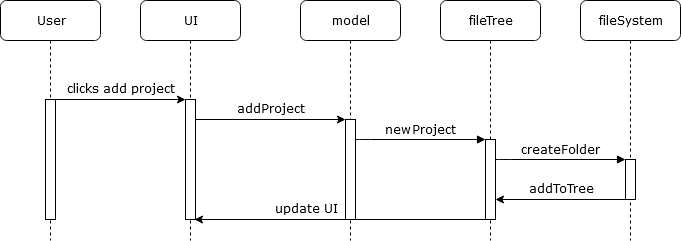

The diagram above was exported from draw.io. Its source (the exported page's mxGraphModel, read from the mxfile embedded in the PNG):
<mxGraphModel dx="1408" dy="794" grid="1" gridSize="10" guides="1" tooltips="1" connect="1" arrows="1" fold="1" page="1" pageScale="1" pageWidth="1100" pageHeight="850" background="#ffffff" math="0" shadow="0">
  <root>
    <mxCell id="0" />
    <mxCell id="1" parent="0" />
    <mxCell id="2" value="UI" style="shape=umlLifeline;perimeter=lifelinePerimeter;whiteSpace=wrap;html=1;container=1;collapsible=0;recursiveResize=0;outlineConnect=0;rounded=1;shadow=0;comic=0;labelBackgroundColor=none;strokeWidth=1;fontFamily=Verdana;fontSize=12;align=center;" vertex="1" parent="1">
      <mxGeometry x="240" y="80" width="100" height="240" as="geometry" />
    </mxCell>
    <mxCell id="3" value="" style="html=1;points=[];perimeter=orthogonalPerimeter;rounded=0;shadow=0;comic=0;labelBackgroundColor=none;strokeWidth=1;fontFamily=Verdana;fontSize=12;align=center;" vertex="1" parent="2">
      <mxGeometry x="45" y="99" width="10" height="120" as="geometry" />
    </mxCell>
    <mxCell id="4" value="model" style="shape=umlLifeline;perimeter=lifelinePerimeter;whiteSpace=wrap;html=1;container=1;collapsible=0;recursiveResize=0;outlineConnect=0;rounded=1;shadow=0;comic=0;labelBackgroundColor=none;strokeWidth=1;fontFamily=Verdana;fontSize=12;align=center;" vertex="1" parent="1">
      <mxGeometry x="400" y="80" width="100" height="240" as="geometry" />
    </mxCell>
    <mxCell id="5" value="" style="html=1;points=[];perimeter=orthogonalPerimeter;rounded=0;shadow=0;comic=0;labelBackgroundColor=none;strokeWidth=1;fontFamily=Verdana;fontSize=12;align=center;" vertex="1" parent="4">
      <mxGeometry x="45" y="119" width="10" height="100" as="geometry" />
    </mxCell>
    <mxCell id="6" value="fileTree" style="shape=umlLifeline;perimeter=lifelinePerimeter;whiteSpace=wrap;html=1;container=1;collapsible=0;recursiveResize=0;outlineConnect=0;rounded=1;shadow=0;comic=0;labelBackgroundColor=none;strokeWidth=1;fontFamily=Verdana;fontSize=12;align=center;" vertex="1" parent="1">
      <mxGeometry x="540" y="80" width="100" height="240" as="geometry" />
    </mxCell>
    <mxCell id="7" value="" style="html=1;points=[];perimeter=orthogonalPerimeter;rounded=0;shadow=0;comic=0;labelBackgroundColor=none;strokeWidth=1;fontFamily=Verdana;fontSize=12;align=center;" vertex="1" parent="6">
      <mxGeometry x="45" y="139" width="10" height="80" as="geometry" />
    </mxCell>
    <mxCell id="8" value="fileSystem" style="shape=umlLifeline;perimeter=lifelinePerimeter;whiteSpace=wrap;html=1;container=1;collapsible=0;recursiveResize=0;outlineConnect=0;rounded=1;shadow=0;comic=0;labelBackgroundColor=none;strokeWidth=1;fontFamily=Verdana;fontSize=12;align=center;" vertex="1" parent="1">
      <mxGeometry x="680" y="80" width="100" height="240" as="geometry" />
    </mxCell>
    <mxCell id="9" value="" style="html=1;points=[];perimeter=orthogonalPerimeter;rounded=0;shadow=0;comic=0;labelBackgroundColor=none;strokeWidth=1;fontFamily=Verdana;fontSize=12;align=center;" vertex="1" parent="8">
      <mxGeometry x="45" y="159" width="10" height="40" as="geometry" />
    </mxCell>
    <mxCell id="10" value="User" style="shape=umlLifeline;perimeter=lifelinePerimeter;whiteSpace=wrap;html=1;container=1;collapsible=0;recursiveResize=0;outlineConnect=0;rounded=1;shadow=0;comic=0;labelBackgroundColor=none;strokeWidth=1;fontFamily=Verdana;fontSize=12;align=center;" vertex="1" parent="1">
      <mxGeometry x="100" y="80" width="100" height="240" as="geometry" />
    </mxCell>
    <mxCell id="11" value="" style="html=1;points=[];perimeter=orthogonalPerimeter;rounded=0;shadow=0;comic=0;labelBackgroundColor=none;strokeWidth=1;fontFamily=Verdana;fontSize=12;align=center;" vertex="1" parent="10">
      <mxGeometry x="45" y="99" width="10" height="120" as="geometry" />
    </mxCell>
    <mxCell id="12" value="" style="endArrow=classic;html=1;fontFamily=Verdana;" edge="1" target="3" parent="1">
      <mxGeometry width="50" height="50" relative="1" as="geometry">
        <mxPoint x="155" y="179" as="sourcePoint" />
        <mxPoint x="200" y="179" as="targetPoint" />
      </mxGeometry>
    </mxCell>
    <mxCell id="13" value="clicks add project" style="text;html=1;strokeColor=none;fillColor=none;align=center;verticalAlign=middle;whiteSpace=wrap;rounded=0;fontFamily=Verdana;" vertex="1" parent="1">
      <mxGeometry x="157" y="159" width="125" height="20" as="geometry" />
    </mxCell>
    <mxCell id="14" value="" style="endArrow=classic;html=1;fontFamily=Verdana;" edge="1" parent="1">
      <mxGeometry width="50" height="50" relative="1" as="geometry">
        <mxPoint x="295" y="199" as="sourcePoint" />
        <mxPoint x="445" y="199" as="targetPoint" />
      </mxGeometry>
    </mxCell>
    <mxCell id="15" value="addProject" style="text;html=1;strokeColor=none;fillColor=none;align=center;verticalAlign=middle;whiteSpace=wrap;rounded=0;fontFamily=Verdana;" vertex="1" parent="1">
      <mxGeometry x="325" y="179" width="90" height="20" as="geometry" />
    </mxCell>
    <mxCell id="16" value="newProject" style="html=1;verticalAlign=bottom;endArrow=block;labelBackgroundColor=none;fontFamily=Verdana;fontSize=12;edgeStyle=elbowEdgeStyle;elbow=vertical;" edge="1" parent="1">
      <mxGeometry relative="1" as="geometry">
        <mxPoint x="455" y="219" as="sourcePoint" />
        <Array as="points">
          <mxPoint x="460" y="219" />
        </Array>
        <mxPoint x="585" y="219" as="targetPoint" />
      </mxGeometry>
    </mxCell>
    <mxCell id="17" value="createFolder" style="html=1;verticalAlign=bottom;endArrow=block;labelBackgroundColor=none;fontFamily=Verdana;fontSize=12;edgeStyle=elbowEdgeStyle;elbow=vertical;" edge="1" parent="1">
      <mxGeometry relative="1" as="geometry">
        <mxPoint x="595" y="239" as="sourcePoint" />
        <Array as="points">
          <mxPoint x="600" y="239" />
        </Array>
        <mxPoint x="725" y="239" as="targetPoint" />
      </mxGeometry>
    </mxCell>
    <mxCell id="18" value="" style="endArrow=classic;html=1;fontFamily=Verdana;" edge="1" parent="1">
      <mxGeometry width="50" height="50" relative="1" as="geometry">
        <mxPoint x="725" y="279" as="sourcePoint" />
        <mxPoint x="595" y="279" as="targetPoint" />
      </mxGeometry>
    </mxCell>
    <mxCell id="19" value="addToTree" style="text;html=1;strokeColor=none;fillColor=none;align=center;verticalAlign=middle;whiteSpace=wrap;rounded=0;fontFamily=Verdana;" vertex="1" parent="1">
      <mxGeometry x="625" y="259" width="70" height="20" as="geometry" />
    </mxCell>
    <mxCell id="20" value="" style="endArrow=classic;html=1;" edge="1" parent="1">
      <mxGeometry width="50" height="50" relative="1" as="geometry">
        <mxPoint x="586.5" y="299" as="sourcePoint" />
        <mxPoint x="294" y="299" as="targetPoint" />
      </mxGeometry>
    </mxCell>
    <mxCell id="21" value="update UI" style="text;html=1;strokeColor=none;fillColor=none;align=center;verticalAlign=middle;whiteSpace=wrap;rounded=0;fontFamily=Verdana;" vertex="1" parent="1">
      <mxGeometry x="370" y="279" width="70" height="20" as="geometry" />
    </mxCell>
  </root>
</mxGraphModel>